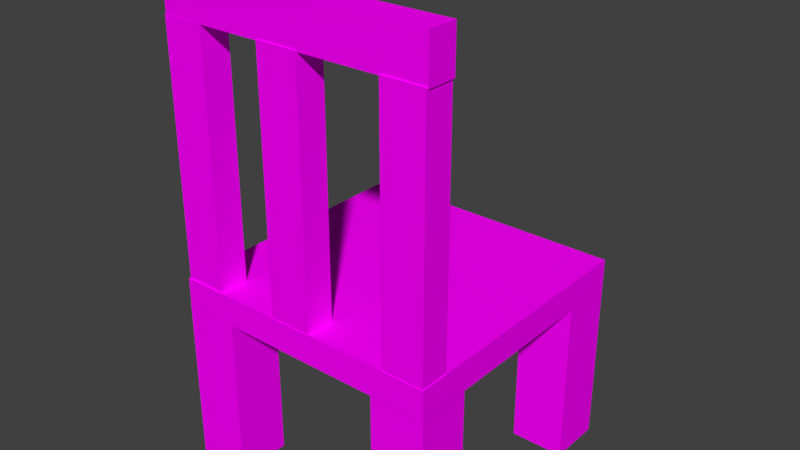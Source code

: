 # Source: Chair.blend  (saved by Blender 2.79.0; exported with 4.5.12 LTS)
import bpy
from mathutils import Matrix  # noqa: F401  (used for matrix-valued properties, if any)

bpy.ops.wm.read_factory_settings(use_empty=True)
scene = bpy.context.scene
scene.name = 'Scene'

# ---- collections
col_collection_1 = bpy.data.collections.new('Collection 1'); scene.collection.children.link(col_collection_1)

# ---- images (referenced by path relative to the original .blend; pixels are not part of the script)
import os
ASSET_DIR = os.environ.get("B2B_ASSET_DIR", "")  # directory of the original .blend (textures are referenced by path, not embedded)
HERE = os.path.dirname(os.path.abspath(__file__))  # packed textures are extracted next to this script under _unpacked/

def load_image(name, relpath, width, height, colorspace="sRGB"):
    """Load a texture the original file referenced (path relative to the .blend, or extracted next to this script)."""
    p = next((c for c in (os.path.join(HERE, relpath), os.path.join(ASSET_DIR, relpath)) if relpath and os.path.exists(c)), "")
    if p:
        img = bpy.data.images.load(p, check_existing=True)
        img.name = name
    else:  # same state as the original file: an image datablock whose file is absent (Cycles renders it pink)
        img = bpy.data.images.new(name, width, height)
        img.source = "FILE"
        img.filepath = "//" + (relpath or name)
    img.colorspace_settings.name = colorspace
    return img
img_wood2_png = load_image('wood2.png', 'wood2.png', 1024, 1024, 'sRGB')

# ---- materials (node trees are filled in below, after node groups)
mat_material = bpy.data.materials.new('Material')
mat_material.alpha_threshold = 0.0
mat_material.roughness = 0.5
mat_material.line_color = (0.0, 0.0, 0.0, 1.0)

# ---- material node trees
mat_material.use_nodes = True; mat_material.node_tree.nodes.clear()
_N = mat_material.node_tree.nodes; _L = mat_material.node_tree.links
n0 = _N.new('ShaderNodeOutputMaterial'); n0.name = 'Material Output'; n0.location = (300, 300)
n1 = _N.new('ShaderNodeBsdfDiffuse'); n1.name = 'Diffuse BSDF'; n1.location = (116, 291)
n2 = _N.new('ShaderNodeTexImage'); n2.name = 'Image Texture'; n2.location = (-40, 305)
n2.width = 140
n2.image = img_wood2_png
_L.new(n1.outputs[0], n0.inputs[0])
_L.new(n2.outputs[0], n1.inputs[0])
n0.is_active_output = True

# ---- world
world_world = bpy.data.worlds.new('World'); scene.world = world_world
world_world.color = (0.05088, 0.05088, 0.05088)
world_world.use_sun_shadow = False
world_world.sun_shadow_jitter_overblur = 0.0
world_world.cycles.sampling_method = 'MANUAL'

# ---- meshes
me_cube_001 = bpy.data.meshes.new('Cube.001')
me_cube_001.from_pydata([(-1.0, -1.0, -1.0), (-1.0, -1.0, 1.0), (-1.0, 1.0, -1.0), (-1.0, 1.0, 1.0), (1.0, -1.0, -1.0), (1.0, -1.0, 1.0), (1.0, 1.0, -1.0), (1.0, 1.0, 1.0)], [], [(0, 1, 3, 2), (2, 3, 7, 6), (6, 7, 5, 4), (4, 5, 1, 0), (2, 6, 4, 0), (7, 3, 1, 5)])
_uv = me_cube_001.uv_layers.new(name='UVMap')
_uv.uv.foreach_set('vector', [0.6667, 0.3333, 0.3333, 0.3333, 0.3333, 3.974e-08, 0.6667, 0.0, 0.3333, 0.6667, 3.974e-08, 0.6667, 0.0, 0.3333, 0.3333, 0.3333, 0.3333, 0.3333, 1.291e-07, 0.3333, 0.0, 8.941e-08, 0.3333, 0.0, 0.3333, 0.6667, 0.3333, 0.3333, 0.6667, 0.3333, 0.6667, 0.6667, 1.0, 0.3333, 0.6667, 0.3333, 0.6667, 2.98e-08, 1.0, 0.0, 0.3333, 0.6667, 0.3333, 1.0, 4.967e-08, 1.0, 0.0, 0.6667])
me_cube_001.materials.append(mat_material)
me_cube_001.use_remesh_preserve_volume = False
me_cube_001.use_remesh_preserve_attributes = False
me_cube_001.use_mirror_vertex_groups = False
me_cube_001.update()
me_cube_002 = bpy.data.meshes.new('Cube.002')
me_cube_002.from_pydata([(-1.0, -1.0, -1.0), (-1.0, -1.0, 1.0), (-1.0, 1.0, -1.0), (-1.0, 1.0, 1.0), (1.0, -1.0, -1.0), (1.0, -1.0, 1.0), (1.0, 1.0, -1.0), (1.0, 1.0, 1.0)], [], [(0, 1, 3, 2), (2, 3, 7, 6), (6, 7, 5, 4), (4, 5, 1, 0), (2, 6, 4, 0), (7, 3, 1, 5)])
_uv = me_cube_002.uv_layers.new(name='UVMap')
_uv.uv.foreach_set('vector', [0.6667, 0.3333, 0.3333, 0.3333, 0.3333, 3.974e-08, 0.6667, 0.0, 0.3333, 0.6667, 3.974e-08, 0.6667, 0.0, 0.3333, 0.3333, 0.3333, 0.3333, 0.3333, 1.291e-07, 0.3333, 0.0, 8.941e-08, 0.3333, 0.0, 0.3333, 0.6667, 0.3333, 0.3333, 0.6667, 0.3333, 0.6667, 0.6667, 1.0, 0.3333, 0.6667, 0.3333, 0.6667, 2.98e-08, 1.0, 0.0, 0.3333, 0.6667, 0.3333, 1.0, 4.967e-08, 1.0, 0.0, 0.6667])
me_cube_002.materials.append(mat_material)
me_cube_002.use_remesh_preserve_volume = False
me_cube_002.use_remesh_preserve_attributes = False
me_cube_002.use_mirror_vertex_groups = False
me_cube_002.update()
me_cube_003 = bpy.data.meshes.new('Cube.003')
me_cube_003.from_pydata([(-1.0, -1.0, -1.0), (-1.0, -1.0, 1.0), (-1.0, 1.0, -1.0), (-1.0, 1.0, 1.0), (1.0, -1.0, -1.0), (1.0, -1.0, 1.0), (1.0, 1.0, -1.0), (1.0, 1.0, 1.0)], [], [(0, 1, 3, 2), (2, 3, 7, 6), (6, 7, 5, 4), (4, 5, 1, 0), (2, 6, 4, 0), (7, 3, 1, 5)])
_uv = me_cube_003.uv_layers.new(name='UVMap')
_uv.uv.foreach_set('vector', [0.6667, 0.3333, 0.3333, 0.3333, 0.3333, 3.974e-08, 0.6667, 0.0, 0.3333, 0.6667, 3.974e-08, 0.6667, 0.0, 0.3333, 0.3333, 0.3333, 0.3333, 0.3333, 1.291e-07, 0.3333, 0.0, 8.941e-08, 0.3333, 0.0, 0.3333, 0.6667, 0.3333, 0.3333, 0.6667, 0.3333, 0.6667, 0.6667, 1.0, 0.3333, 0.6667, 0.3333, 0.6667, 2.98e-08, 1.0, 0.0, 0.3333, 0.6667, 0.3333, 1.0, 4.967e-08, 1.0, 0.0, 0.6667])
me_cube_003.materials.append(mat_material)
me_cube_003.use_remesh_preserve_volume = False
me_cube_003.use_remesh_preserve_attributes = False
me_cube_003.use_mirror_vertex_groups = False
me_cube_003.update()
me_cube_004 = bpy.data.meshes.new('Cube.004')
me_cube_004.from_pydata([(-1.0, -1.0, -1.0), (-1.0, -1.0, 1.0), (-1.0, 1.0, -1.0), (-1.0, 1.0, 1.0), (1.0, -1.0, -1.0), (1.0, -1.0, 1.0), (1.0, 1.0, -1.0), (1.0, 1.0, 1.0)], [], [(0, 1, 3, 2), (2, 3, 7, 6), (6, 7, 5, 4), (4, 5, 1, 0), (2, 6, 4, 0), (7, 3, 1, 5)])
_uv = me_cube_004.uv_layers.new(name='UVMap')
_uv.uv.foreach_set('vector', [0.6667, 0.3333, 0.3333, 0.3333, 0.3333, 3.974e-08, 0.6667, 0.0, 0.3333, 0.6667, 3.974e-08, 0.6667, 0.0, 0.3333, 0.3333, 0.3333, 0.3333, 0.3333, 1.291e-07, 0.3333, 0.0, 8.941e-08, 0.3333, 0.0, 0.3333, 0.6667, 0.3333, 0.3333, 0.6667, 0.3333, 0.6667, 0.6667, 1.0, 0.3333, 0.6667, 0.3333, 0.6667, 2.98e-08, 1.0, 0.0, 0.3333, 0.6667, 0.3333, 1.0, 4.967e-08, 1.0, 0.0, 0.6667])
me_cube_004.materials.append(mat_material)
me_cube_004.use_remesh_preserve_volume = False
me_cube_004.use_remesh_preserve_attributes = False
me_cube_004.use_mirror_vertex_groups = False
me_cube_004.update()
me_cube_005 = bpy.data.meshes.new('Cube.005')
me_cube_005.from_pydata([(-1.0, -1.0, -1.0), (-1.0, -1.0, 1.0), (-1.0, 1.0, -1.0), (-1.0, 1.0, 1.0), (1.0, -1.0, -1.0), (1.0, -1.0, 1.0), (1.0, 1.0, -1.0), (1.0, 1.0, 1.0)], [], [(0, 1, 3, 2), (2, 3, 7, 6), (6, 7, 5, 4), (4, 5, 1, 0), (2, 6, 4, 0), (7, 3, 1, 5)])
_uv = me_cube_005.uv_layers.new(name='UVMap')
_uv.uv.foreach_set('vector', [0.6667, 0.3333, 0.3333, 0.3333, 0.3333, 3.974e-08, 0.6667, 0.0, 0.3333, 0.6667, 3.974e-08, 0.6667, 0.0, 0.3333, 0.3333, 0.3333, 0.3333, 0.3333, 1.291e-07, 0.3333, 0.0, 8.941e-08, 0.3333, 0.0, -0.0006508, 0.9967, -0.0006509, 0.6634, 0.3327, 0.6634, 0.3327, 0.9967, 1.0, 0.3333, 0.6667, 0.3333, 0.6667, 2.98e-08, 1.0, 0.0, 0.8981, 0.1058, 0.8981, 0.8929, 0.111, 0.8929, 0.111, 0.1058])
me_cube_005.materials.append(mat_material)
me_cube_005.use_remesh_preserve_volume = False
me_cube_005.use_remesh_preserve_attributes = False
me_cube_005.use_mirror_vertex_groups = False
me_cube_005.update()
me_cube_006 = bpy.data.meshes.new('Cube.006')
me_cube_006.from_pydata([(-1.0, -1.0, -1.0), (-1.0, -1.0, 1.0), (-1.0, 1.0, -1.0), (-1.0, 1.0, 1.0), (1.0, -1.0, -1.0), (1.0, -1.0, 1.0), (1.0, 1.0, -1.0), (1.0, 1.0, 1.0)], [], [(0, 1, 3, 2), (2, 3, 7, 6), (6, 7, 5, 4), (4, 5, 1, 0), (2, 6, 4, 0), (7, 3, 1, 5)])
_uv = me_cube_006.uv_layers.new(name='UVMap')
_uv.uv.foreach_set('vector', [0.665, 0.335, 0.335, 0.335, 0.335, 0.005133, 0.665, 0.005133, 0.335, 0.665, 0.005133, 0.665, 0.005133, 0.335, 0.335, 0.335, 0.335, 0.335, 0.005133, 0.335, 0.005133, 0.005133, 0.335, 0.005133, 0.335, 0.665, 0.335, 0.335, 0.665, 0.335, 0.665, 0.665, 0.9328, 0.273, 0.727, 0.273, 0.727, 0.06718, 0.9328, 0.06718, 0.335, 0.665, 0.335, 0.9949, 0.005133, 0.9949, 0.005133, 0.665])
me_cube_006.materials.append(mat_material)
me_cube_006.use_remesh_preserve_volume = False
me_cube_006.use_remesh_preserve_attributes = False
me_cube_006.use_mirror_vertex_groups = False
me_cube_006.update()
me_cube_007 = bpy.data.meshes.new('Cube.007')
me_cube_007.from_pydata([(-1.0, -1.0, -1.0), (-1.0, -1.0, 1.0), (-1.0, 1.0, -1.0), (-1.0, 1.0, 1.0), (1.0, -1.0, -1.0), (1.0, -1.0, 1.0), (1.0, 1.0, -1.0), (1.0, 1.0, 1.0)], [], [(0, 1, 3, 2), (2, 3, 7, 6), (6, 7, 5, 4), (4, 5, 1, 0), (2, 6, 4, 0), (7, 3, 1, 5)])
_uv = me_cube_007.uv_layers.new(name='UVMap')
_uv.uv.foreach_set('vector', [0.6649, 0.3351, 0.3351, 0.3351, 0.3351, 0.005193, 0.6649, 0.005193, 0.3351, 0.6649, 0.005193, 0.6649, 0.005193, 0.3351, 0.3351, 0.3351, 0.3351, 0.3351, 0.005193, 0.3351, 0.005193, 0.005193, 0.3351, 0.005193, 0.3351, 0.6649, 0.3351, 0.3351, 0.6649, 0.3351, 0.6649, 0.6649, 0.9292, 0.2695, 0.7305, 0.2695, 0.7305, 0.0708, 0.9292, 0.0708, 0.3351, 0.6649, 0.3351, 0.9948, 0.005193, 0.9948, 0.005193, 0.6649])
me_cube_007.materials.append(mat_material)
me_cube_007.use_remesh_preserve_volume = False
me_cube_007.use_remesh_preserve_attributes = False
me_cube_007.use_mirror_vertex_groups = False
me_cube_007.update()
me_cube_008 = bpy.data.meshes.new('Cube.008')
me_cube_008.from_pydata([(-1.0, -1.0, -1.0), (-1.0, -1.0, 1.0), (-1.0, 1.0, -1.0), (-1.0, 1.0, 1.0), (1.0, -1.0, -1.0), (1.0, -1.0, 1.0), (1.0, 1.0, -1.0), (1.0, 1.0, 1.0)], [], [(0, 1, 3, 2), (2, 3, 7, 6), (6, 7, 5, 4), (4, 5, 1, 0), (2, 6, 4, 0), (7, 3, 1, 5)])
_uv = me_cube_008.uv_layers.new(name='UVMap')
_uv.uv.foreach_set('vector', [0.6634, 0.3366, 0.3366, 0.3366, 0.3366, 0.009933, 0.6634, 0.009933, 0.3366, 0.6634, 0.009933, 0.6634, 0.009933, 0.3366, 0.3366, 0.3366, 0.3366, 0.3366, 0.009933, 0.3366, 0.009933, 0.009933, 0.3366, 0.009933, 0.3366, 0.6634, 0.3366, 0.3366, 0.6634, 0.3366, 0.6634, 0.6634, 0.9544, 0.301, 0.699, 0.301, 0.699, 0.04558, 0.9544, 0.04558, 0.3366, 0.6634, 0.3366, 0.9901, 0.009933, 0.9901, 0.009933, 0.6634])
me_cube_008.materials.append(mat_material)
me_cube_008.use_remesh_preserve_volume = False
me_cube_008.use_remesh_preserve_attributes = False
me_cube_008.use_mirror_vertex_groups = False
me_cube_008.update()
me_cube_009 = bpy.data.meshes.new('Cube.009')
me_cube_009.from_pydata([(-1.0, -1.0, -1.0), (-1.0, -1.0, 1.0), (-1.0, 1.0, -1.0), (-1.0, 1.0, 1.0), (1.0, -1.0, -1.0), (1.0, -1.0, 1.0), (1.0, 1.0, -1.0), (1.0, 1.0, 1.0)], [], [(0, 1, 3, 2), (2, 3, 7, 6), (6, 7, 5, 4), (4, 5, 1, 0), (2, 6, 4, 0), (7, 3, 1, 5)])
_uv = me_cube_009.uv_layers.new(name='UVMap')
_uv.uv.foreach_set('vector', [0.7259, 0.2741, 0.2741, 0.2741, 0.2741, -0.1776, 0.7259, -0.1776, 0.2741, 0.7259, -0.1776, 0.7259, -0.1776, 0.2741, 0.2741, 0.2741, 0.2741, 0.2741, -0.1776, 0.2741, -0.1776, -0.1776, 0.2741, -0.1776, 0.2741, 0.7259, 0.2741, 0.2741, 0.7259, 0.2741, 0.7259, 0.7259, 1.178, 0.2741, 0.7259, 0.2741, 0.7259, -0.1776, 1.178, -0.1776, 0.2741, 0.7259, 0.2741, 1.178, -0.1776, 1.178, -0.1776, 0.7259])
me_cube_009.materials.append(mat_material)
me_cube_009.use_remesh_preserve_volume = False
me_cube_009.use_remesh_preserve_attributes = False
me_cube_009.use_mirror_vertex_groups = False
me_cube_009.update()

# ---- objects
ob_cube_001 = bpy.data.objects.new('Cube.001', me_cube_001)
ob_cube_002 = bpy.data.objects.new('Cube.002', me_cube_002)
ob_cube_003 = bpy.data.objects.new('Cube.003', me_cube_003)
ob_cube_004 = bpy.data.objects.new('Cube.004', me_cube_004)
ob_cube_005 = bpy.data.objects.new('Cube.005', me_cube_005)
ob_cube_006 = bpy.data.objects.new('Cube.006', me_cube_006)
ob_cube_007 = bpy.data.objects.new('Cube.007', me_cube_007)
ob_cube_008 = bpy.data.objects.new('Cube.008', me_cube_008)
ob_cube_009 = bpy.data.objects.new('Cube.009', me_cube_009)

# ---- transforms, parenting, visibility, modifiers, constraints
ob_cube_001.location = (-0.9869, 0.9405, 0.6279)
ob_cube_001.rotation_euler = (0.0, 0.0, 4.712)
ob_cube_001.scale = (0.2253, 0.2253, 0.7007)
ob_cube_001.lineart.crease_threshold = 0.0
ob_cube_002.location = (0.8224, 0.9371, 0.6279)
ob_cube_002.scale = (0.2253, 0.2253, 0.7007)
ob_cube_002.lineart.crease_threshold = 0.0
ob_cube_003.location = (0.8153, -0.8482, 0.6279)
ob_cube_003.scale = (0.2253, 0.2253, 0.7007)
ob_cube_003.lineart.crease_threshold = 0.0
ob_cube_004.location = (-0.9869, -0.855, 0.6279)
ob_cube_004.rotation_euler = (0.0, -0.0, 3.142)
ob_cube_004.scale = (0.2253, 0.2253, 0.7007)
ob_cube_004.lineart.crease_threshold = 0.0
ob_cube_005.location = (-0.07863, 0.04105, 1.426)
ob_cube_005.scale = (1.127, 1.123, 0.1216)
ob_cube_005.lineart.crease_threshold = 0.0
ob_cube_006.location = (0.8688, -0.9563, 2.455)
ob_cube_006.rotation_euler = (-1.571, 1.571, 0.0)
ob_cube_006.scale = (1.127, 0.173, 0.1216)
ob_cube_006.lineart.crease_threshold = 0.0
ob_cube_007.location = (-0.1446, -0.9561, 2.455)
ob_cube_007.rotation_euler = (-1.571, 1.571, 0.0)
ob_cube_007.scale = (1.127, 0.173, 0.1216)
ob_cube_007.lineart.crease_threshold = 0.0
ob_cube_008.location = (-1.022, -0.9497, 2.455)
ob_cube_008.rotation_euler = (-1.571, 1.571, 0.0)
ob_cube_008.scale = (1.127, 0.173, 0.1216)
ob_cube_008.lineart.crease_threshold = 0.0
ob_cube_009.location = (-0.06647, -0.9484, 3.745)
ob_cube_009.rotation_euler = (-1.571, 3.142, -0.0)
ob_cube_009.scale = (1.119, 0.173, 0.1216)
ob_cube_009.lineart.crease_threshold = 0.0

# ---- collection membership
col_collection_1.objects.link(ob_cube_001)
col_collection_1.objects.link(ob_cube_002)
col_collection_1.objects.link(ob_cube_003)
col_collection_1.objects.link(ob_cube_004)
col_collection_1.objects.link(ob_cube_005)
col_collection_1.objects.link(ob_cube_006)
col_collection_1.objects.link(ob_cube_007)
col_collection_1.objects.link(ob_cube_008)
col_collection_1.objects.link(ob_cube_009)

# ---- scene / render settings (as saved in the file)
scene.frame_start = 1; scene.frame_end = 250; scene.frame_set(1)
scene.render.engine = 'CYCLES'
scene.render.resolution_percentage = 50
scene.render.dither_intensity = 0.0
scene.cycles.use_denoising = False
scene.cycles.samples = 128
scene.cycles.sampling_pattern = 'TABULATED_SOBOL'
scene.cycles.light_sampling_threshold = 0.0
scene.cycles.use_adaptive_sampling = False
scene.cycles.use_light_tree = False
scene.cycles.blur_glossy = 0.0
scene.cycles.sample_clamp_indirect = 0.0
scene.view_settings.view_transform = 'Standard'
bpy.context.view_layer.update()

# ---- added for rendering (the .blend has no active camera and no usable light): camera, sun
cam_auto = bpy.data.cameras.new('AutoCamera')
cam_auto.lens = 50.0
cam_auto.sensor_width = 36.0
cam_auto.clip_end = 1000.0
ob_auto_camera = bpy.data.objects.new('AutoCamera', cam_auto)
scene.collection.objects.link(ob_auto_camera)
ob_auto_camera.location = (4.64773, -5.6315, 5.70482)
ob_auto_camera.rotation_euler = (1.09748, -7.21219e-08, 0.694738)
scene.camera = ob_auto_camera
light_auto_sun = bpy.data.lights.new('AutoSun', 'SUN')
light_auto_sun.energy = 3.0
light_auto_sun.angle = 0.0523599
ob_auto_sun = bpy.data.objects.new('AutoSun', light_auto_sun)
scene.collection.objects.link(ob_auto_sun)
ob_auto_sun.rotation_euler = (0.872665, 0.174533, 0.523599)
bpy.context.view_layer.update()
